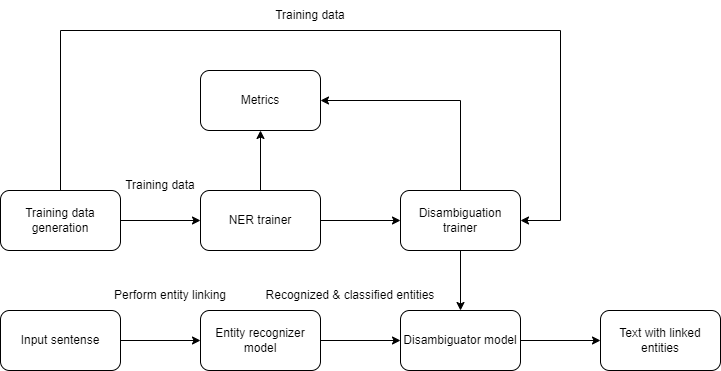

The diagram above was exported from draw.io. Its source (the exported page's mxGraphModel, read from the mxfile embedded in the PNG):
<mxGraphModel dx="882" dy="596" grid="1" gridSize="10" guides="1" tooltips="1" connect="1" arrows="1" fold="1" page="1" pageScale="1" pageWidth="850" pageHeight="1100" math="0" shadow="0">
  <root>
    <mxCell id="0" />
    <mxCell id="1" parent="0" />
    <mxCell id="lJajhJuv-NKu4HvYBszf-6" style="edgeStyle=orthogonalEdgeStyle;rounded=0;orthogonalLoop=1;jettySize=auto;html=1;exitX=0.5;exitY=0;exitDx=0;exitDy=0;entryX=1;entryY=0.5;entryDx=0;entryDy=0;" edge="1" parent="1" source="5GFA6TsRYwuuwH2ggQvM-1" target="lJajhJuv-NKu4HvYBszf-2">
      <mxGeometry relative="1" as="geometry">
        <Array as="points">
          <mxPoint x="140" y="40" />
          <mxPoint x="640" y="40" />
          <mxPoint x="640" y="230" />
        </Array>
      </mxGeometry>
    </mxCell>
    <mxCell id="lJajhJuv-NKu4HvYBszf-8" style="edgeStyle=orthogonalEdgeStyle;rounded=0;orthogonalLoop=1;jettySize=auto;html=1;exitX=1;exitY=0.5;exitDx=0;exitDy=0;entryX=0;entryY=0.5;entryDx=0;entryDy=0;" edge="1" parent="1" source="5GFA6TsRYwuuwH2ggQvM-1" target="lJajhJuv-NKu4HvYBszf-1">
      <mxGeometry relative="1" as="geometry" />
    </mxCell>
    <mxCell id="5GFA6TsRYwuuwH2ggQvM-1" value="Training data generation" style="rounded=1;whiteSpace=wrap;html=1;" parent="1" vertex="1">
      <mxGeometry x="80" y="200" width="120" height="60" as="geometry" />
    </mxCell>
    <mxCell id="5GFA6TsRYwuuwH2ggQvM-11" value="Metrics" style="rounded=1;whiteSpace=wrap;html=1;" parent="1" vertex="1">
      <mxGeometry x="280" y="80" width="120" height="60" as="geometry" />
    </mxCell>
    <mxCell id="lJajhJuv-NKu4HvYBszf-4" style="edgeStyle=orthogonalEdgeStyle;rounded=0;orthogonalLoop=1;jettySize=auto;html=1;exitX=0.5;exitY=0;exitDx=0;exitDy=0;entryX=0.5;entryY=1;entryDx=0;entryDy=0;" edge="1" parent="1" source="lJajhJuv-NKu4HvYBszf-1" target="5GFA6TsRYwuuwH2ggQvM-11">
      <mxGeometry relative="1" as="geometry" />
    </mxCell>
    <mxCell id="lJajhJuv-NKu4HvYBszf-9" style="edgeStyle=orthogonalEdgeStyle;rounded=0;orthogonalLoop=1;jettySize=auto;html=1;exitX=1;exitY=0.5;exitDx=0;exitDy=0;entryX=0;entryY=0.5;entryDx=0;entryDy=0;" edge="1" parent="1" source="lJajhJuv-NKu4HvYBszf-1" target="lJajhJuv-NKu4HvYBszf-2">
      <mxGeometry relative="1" as="geometry" />
    </mxCell>
    <mxCell id="lJajhJuv-NKu4HvYBszf-1" value="NER trainer" style="rounded=1;whiteSpace=wrap;html=1;" vertex="1" parent="1">
      <mxGeometry x="280" y="200" width="120" height="60" as="geometry" />
    </mxCell>
    <mxCell id="lJajhJuv-NKu4HvYBszf-5" style="edgeStyle=orthogonalEdgeStyle;rounded=0;orthogonalLoop=1;jettySize=auto;html=1;exitX=0.5;exitY=0;exitDx=0;exitDy=0;entryX=1;entryY=0.5;entryDx=0;entryDy=0;" edge="1" parent="1" source="lJajhJuv-NKu4HvYBszf-2" target="5GFA6TsRYwuuwH2ggQvM-11">
      <mxGeometry relative="1" as="geometry" />
    </mxCell>
    <mxCell id="lJajhJuv-NKu4HvYBszf-19" style="edgeStyle=orthogonalEdgeStyle;rounded=0;orthogonalLoop=1;jettySize=auto;html=1;exitX=0.5;exitY=1;exitDx=0;exitDy=0;entryX=0.5;entryY=0;entryDx=0;entryDy=0;" edge="1" parent="1" source="lJajhJuv-NKu4HvYBszf-2" target="lJajhJuv-NKu4HvYBszf-10">
      <mxGeometry relative="1" as="geometry" />
    </mxCell>
    <mxCell id="lJajhJuv-NKu4HvYBszf-2" value="Disambiguation trainer" style="rounded=1;whiteSpace=wrap;html=1;" vertex="1" parent="1">
      <mxGeometry x="480" y="200" width="120" height="60" as="geometry" />
    </mxCell>
    <mxCell id="lJajhJuv-NKu4HvYBszf-3" value="Training data" style="text;html=1;strokeColor=none;fillColor=none;align=center;verticalAlign=middle;whiteSpace=wrap;rounded=0;" vertex="1" parent="1">
      <mxGeometry x="200" y="180" width="80" height="30" as="geometry" />
    </mxCell>
    <mxCell id="lJajhJuv-NKu4HvYBszf-7" value="Training data" style="text;html=1;strokeColor=none;fillColor=none;align=center;verticalAlign=middle;whiteSpace=wrap;rounded=0;" vertex="1" parent="1">
      <mxGeometry x="350" y="10" width="80" height="30" as="geometry" />
    </mxCell>
    <mxCell id="lJajhJuv-NKu4HvYBszf-21" style="edgeStyle=orthogonalEdgeStyle;rounded=0;orthogonalLoop=1;jettySize=auto;html=1;exitX=1;exitY=0.5;exitDx=0;exitDy=0;entryX=0;entryY=0.5;entryDx=0;entryDy=0;" edge="1" parent="1" source="lJajhJuv-NKu4HvYBszf-10" target="lJajhJuv-NKu4HvYBszf-20">
      <mxGeometry relative="1" as="geometry" />
    </mxCell>
    <mxCell id="lJajhJuv-NKu4HvYBszf-10" value="Disambiguator model" style="rounded=1;whiteSpace=wrap;html=1;" vertex="1" parent="1">
      <mxGeometry x="480" y="320" width="120" height="60" as="geometry" />
    </mxCell>
    <mxCell id="lJajhJuv-NKu4HvYBszf-12" style="edgeStyle=orthogonalEdgeStyle;rounded=0;orthogonalLoop=1;jettySize=auto;html=1;exitX=1;exitY=0.5;exitDx=0;exitDy=0;entryX=0;entryY=0.5;entryDx=0;entryDy=0;" edge="1" parent="1" source="lJajhJuv-NKu4HvYBszf-11" target="lJajhJuv-NKu4HvYBszf-10">
      <mxGeometry relative="1" as="geometry" />
    </mxCell>
    <mxCell id="lJajhJuv-NKu4HvYBszf-11" value="Entity recognizer model" style="rounded=1;whiteSpace=wrap;html=1;" vertex="1" parent="1">
      <mxGeometry x="280" y="320" width="120" height="60" as="geometry" />
    </mxCell>
    <mxCell id="lJajhJuv-NKu4HvYBszf-13" value="Recognized &amp;amp; classified entities" style="text;html=1;strokeColor=none;fillColor=none;align=center;verticalAlign=middle;whiteSpace=wrap;rounded=0;" vertex="1" parent="1">
      <mxGeometry x="340" y="290" width="180" height="30" as="geometry" />
    </mxCell>
    <mxCell id="lJajhJuv-NKu4HvYBszf-15" style="edgeStyle=orthogonalEdgeStyle;rounded=0;orthogonalLoop=1;jettySize=auto;html=1;exitX=1;exitY=0.5;exitDx=0;exitDy=0;" edge="1" parent="1" source="lJajhJuv-NKu4HvYBszf-14" target="lJajhJuv-NKu4HvYBszf-11">
      <mxGeometry relative="1" as="geometry" />
    </mxCell>
    <mxCell id="lJajhJuv-NKu4HvYBszf-14" value="Input sentense" style="rounded=1;whiteSpace=wrap;html=1;" vertex="1" parent="1">
      <mxGeometry x="80" y="320" width="120" height="60" as="geometry" />
    </mxCell>
    <mxCell id="lJajhJuv-NKu4HvYBszf-16" value="Perform entity linking" style="text;html=1;strokeColor=none;fillColor=none;align=center;verticalAlign=middle;whiteSpace=wrap;rounded=0;" vertex="1" parent="1">
      <mxGeometry x="190" y="290" width="120" height="30" as="geometry" />
    </mxCell>
    <mxCell id="lJajhJuv-NKu4HvYBszf-20" value="Text with linked entities" style="rounded=1;whiteSpace=wrap;html=1;" vertex="1" parent="1">
      <mxGeometry x="680" y="320" width="120" height="60" as="geometry" />
    </mxCell>
  </root>
</mxGraphModel>